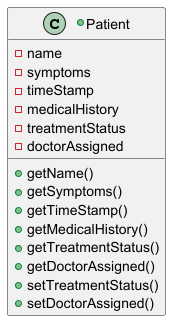

The diagram above was rendered by PlantUML. Its source (embedded in the PNG):
@startuml
+class Patient {
- name
- symptoms
- timeStamp
- medicalHistory
- treatmentStatus
- doctorAssigned

{method} + getName()
{method} + getSymptoms()
{method} + getTimeStamp()
{method} + getMedicalHistory()
{method} + getTreatmentStatus()
{method} + getDoctorAssigned()
{method} + setTreatmentStatus()
{method} + setDoctorAssigned()
}


@enduml